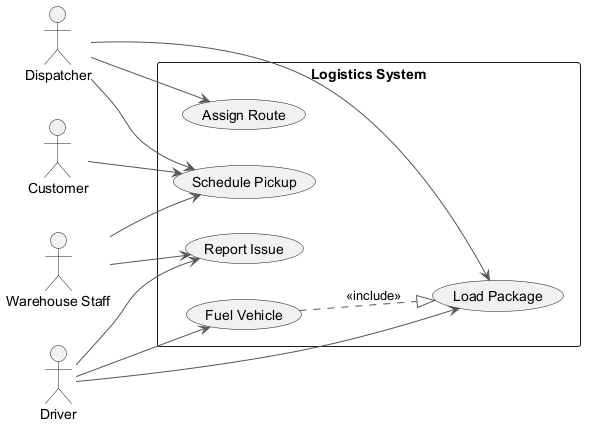

The diagram above was rendered by PlantUML. Its source (embedded in the PNG):
@startuml
skinparam backgroundColor #FFFFFF
skinparam classBackgroundColor #E8F4FA
skinparam classBorderColor #2C7DA0
skinparam ArrowColor #555555
left to right direction
actor "Customer" as Customer
actor "Warehouse Staff" as WarehouseStaff
actor "Driver" as Driver
actor "Dispatcher" as Dispatcher
rectangle "Logistics System" {
  usecase "Load Package" as UC_LoadPackage
  usecase "Assign Route" as UC_AssignRoute
  usecase "Schedule Pickup" as UC_SchedulePickup
  usecase "Fuel Vehicle" as UC_FuelVehicle
  usecase "Report Issue" as UC_ReportIssue
}
Customer --> UC_SchedulePickup
WarehouseStaff --> UC_SchedulePickup
WarehouseStaff --> UC_ReportIssue
Driver --> UC_LoadPackage
Driver --> UC_ReportIssue
Driver --> UC_FuelVehicle
Dispatcher --> UC_AssignRoute
Dispatcher --> UC_LoadPackage
Dispatcher --> UC_SchedulePickup
UC_FuelVehicle ..|> UC_LoadPackage : <<include>>
@enduml